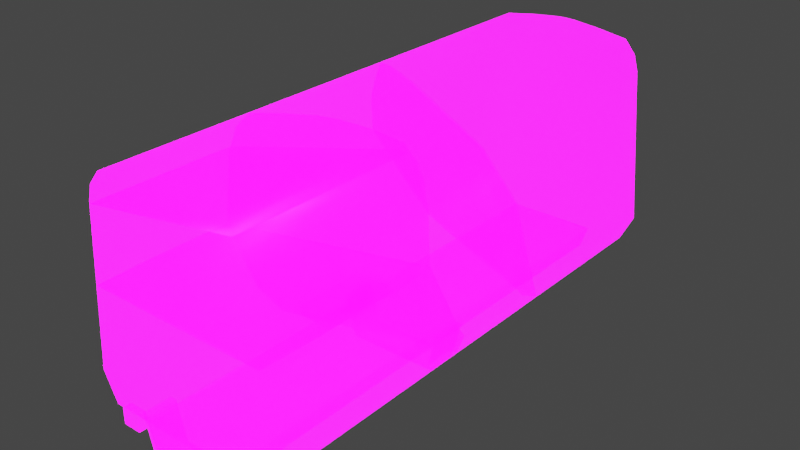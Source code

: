 # Source: GoodsEngine_Frac.blend  (saved by Blender 3.2.14; exported with 4.5.12 LTS)
import bpy
from mathutils import Matrix  # noqa: F401  (used for matrix-valued properties, if any)

bpy.ops.wm.read_factory_settings(use_empty=True)
scene = bpy.context.scene
scene.name = 'Scene'

# ---- collections
col_collection = bpy.data.collections.new('Collection'); scene.collection.children.link(col_collection)

# ---- images (referenced by path relative to the original .blend; pixels are not part of the script)
import os
ASSET_DIR = os.environ.get("B2B_ASSET_DIR", "")  # directory of the original .blend (textures are referenced by path, not embedded)
HERE = os.path.dirname(os.path.abspath(__file__))  # packed textures are extracted next to this script under _unpacked/

def load_image(name, relpath, width, height, colorspace="sRGB"):
    """Load a texture the original file referenced (path relative to the .blend, or extracted next to this script)."""
    p = next((c for c in (os.path.join(HERE, relpath), os.path.join(ASSET_DIR, relpath)) if relpath and os.path.exists(c)), "")
    if p:
        img = bpy.data.images.load(p, check_existing=True)
        img.name = name
    else:  # same state as the original file: an image datablock whose file is absent (Cycles renders it pink)
        img = bpy.data.images.new(name, width, height)
        img.source = "FILE"
        img.filepath = "//" + (relpath or name)
    img.colorspace_settings.name = colorspace
    return img
img_imphenziapalette01_256_gradientx4_png = load_image('ImphenziaPalette01-256-GradientX4.png', 'ImphenziaPalette01-256-GradientX4.png', 1024, 1024, 'sRGB')
img_imphenziapalette02_emission_png = load_image('ImphenziaPalette02-Emission.png', 'ImphenziaPalette02-Emission.png', 1024, 1024, 'sRGB')
img_imphenziapalette02_opacity_png = load_image('ImphenziaPalette02-Opacity.png', 'ImphenziaPalette02-Opacity.png', 1024, 1024, 'sRGB')

# ---- materials (node trees are filled in below, after node groups)
mat_gradient = bpy.data.materials.new('Gradient')
mat_gradient.alpha_threshold = 0.6481
mat_gradient.use_backface_culling = True
mat_gradient.use_raytrace_refraction = True
mat_gradient.use_screen_refraction = True
mat_gradient.use_sss_translucency = True
mat_gradient.thickness_mode = 'SLAB'
mat_gradient.use_thickness_from_shadow = True

# ---- node groups
ng_auto_smooth = bpy.data.node_groups.new('Auto Smooth', 'GeometryNodeTree')
_s = ng_auto_smooth.interface.new_socket(name='Geometry', in_out='OUTPUT', socket_type='NodeSocketGeometry')
_s = ng_auto_smooth.interface.new_socket(name='Geometry', in_out='INPUT', socket_type='NodeSocketGeometry')
_s = ng_auto_smooth.interface.new_socket(name='Angle', in_out='INPUT', socket_type='NodeSocketFloat')
_s.subtype = 'ANGLE'
_s.min_value = 0.0
_s.max_value = 3.142
ng_auto_smooth.is_modifier = True
_N = ng_auto_smooth.nodes; _L = ng_auto_smooth.links
n0 = _N.new('NodeGroupOutput'); n0.name = 'Group Output'; n0.location = (480, -100)
n1 = _N.new('NodeGroupInput'); n1.name = 'Group Input'; n1.location = (-420, -300)
n2 = _N.new('NodeGroupInput'); n2.name = 'Group Input.001'; n2.location = (-60, -100)
n3 = _N.new('GeometryNodeSetShadeSmooth'); n3.name = 'Set Shade Smooth'; n3.location = (120, -100)
n3.domain = 'EDGE'
n4 = _N.new('GeometryNodeSetShadeSmooth'); n4.name = 'Set Shade Smooth.001'; n4.location = (300, -100)
n5 = _N.new('GeometryNodeInputMeshEdgeAngle'); n5.name = 'Edge Angle'; n5.location = (-420, -220)
n6 = _N.new('GeometryNodeInputEdgeSmooth'); n6.name = 'Is Edge Smooth'; n6.location = (-60, -160)
n7 = _N.new('GeometryNodeInputShadeSmooth'); n7.name = 'Is Face Smooth'; n7.location = (-240, -340)
n8 = _N.new('FunctionNodeBooleanMath'); n8.name = 'Boolean Math'; n8.location = (-60, -220)
n9 = _N.new('FunctionNodeCompare'); n9.name = 'Compare'; n9.location = (-240, -180)
n9.operation = 'LESS_EQUAL'
_L.new(n5.outputs[0], n9.inputs[0])
_L.new(n4.outputs[0], n0.inputs[0])
_L.new(n1.outputs[1], n9.inputs[1])
_L.new(n9.outputs[0], n8.inputs[0])
_L.new(n7.outputs[0], n8.inputs[1])
_L.new(n2.outputs[0], n3.inputs[0])
_L.new(n6.outputs[0], n3.inputs[1])
_L.new(n3.outputs[0], n4.inputs[0])
_L.new(n8.outputs[0], n3.inputs[2])
n0.is_active_output = True

# ---- material node trees
mat_gradient.use_nodes = True; mat_gradient.node_tree.nodes.clear()
_N = mat_gradient.node_tree.nodes; _L = mat_gradient.node_tree.links
n0 = _N.new('ShaderNodeOutputMaterial'); n0.name = 'Material Output'; n0.location = (300, 300)
n1 = _N.new('ShaderNodeBsdfPrincipled'); n1.name = 'Principled BSDF'; n1.location = (10, 300)
n1.distribution = 'GGX'
n1.subsurface_method = 'BURLEY'
n1.inputs[3].default_value = 1.45
n1.inputs[28].default_value = 10.0
n2 = _N.new('ShaderNodeTexImage'); n2.name = 'Image Texture'; n2.location = (-460, 320)
n2.image = img_imphenziapalette01_256_gradientx4_png
n3 = _N.new('ShaderNodeTexImage'); n3.name = 'Image Texture.001'; n3.location = (-500, 0)
n3.image = img_imphenziapalette02_emission_png
n4 = _N.new('ShaderNodeTexImage'); n4.name = 'Image Texture.002'; n4.location = (-480, -300)
n4.image = img_imphenziapalette02_opacity_png
n5 = _N.new('ShaderNodeValue'); n5.name = 'Value'; n5.location = (300, 140)
n5.outputs[0].default_value = 0.0
_L.new(n1.outputs[0], n0.inputs[0])
_L.new(n2.outputs[0], n1.inputs[0])
_L.new(n3.outputs[0], n1.inputs[27])
_L.new(n4.outputs[0], n1.inputs[4])
_L.new(n5.outputs[0], n0.inputs[3])
n0.is_active_output = True

# ---- world
world_world = bpy.data.worlds.new('World'); scene.world = world_world
world_world.use_nodes = True; world_world.node_tree.nodes.clear()
_N = world_world.node_tree.nodes; _L = world_world.node_tree.links
n0 = _N.new('ShaderNodeOutputWorld'); n0.name = 'World Output'; n0.location = (300, 300)
n1 = _N.new('ShaderNodeBackground'); n1.name = 'Background'; n1.location = (10, 300)
n1.inputs[0].default_value = (0.05088, 0.05088, 0.05088, 1.0)
_L.new(n1.outputs[0], n0.inputs[0])
n0.is_active_output = True
world_world.color = (0.05088, 0.05088, 0.05088)
world_world.use_sun_shadow = False
world_world.sun_shadow_jitter_overblur = 0.0

# ---- meshes
me_cube_003 = bpy.data.meshes.new('Cube.003')
me_cube_003.from_pydata([(1.735, -9.621, -3.287), (0.0, -9.621, -3.287), (1.735, 9.546, -3.287), (1.651, -9.621, -3.545), (1.565, -9.621, -3.801), (1.095, -9.621, -3.547), (1.033, -9.621, -3.477), (1.033, -9.621, -3.617), (0.0, -9.621, -3.613), (0.0, -9.621, -3.474), (0.0, -9.621, -3.731), (-1.033, -9.621, -3.617), (-1.033, -9.621, -3.477), (-1.095, -9.621, -3.547), (-1.651, -9.621, -3.545), (-1.735, -9.621, -3.287), (-1.565, -9.621, -3.801), (-1.455, -9.621, -4.142), (-1.095, -9.621, -3.801), (-1.033, -9.621, -3.731), (-1.033, -9.621, -3.871), (0.0, -9.621, -3.871), (1.033, -9.621, -3.871), (0.0, -9.621, -4.142), (0.0, 9.546, -4.142), (1.455, -9.621, -4.142), (1.455, 9.546, -4.142), (0.0, 9.546, -3.287), (-1.455, 9.546, -4.142), (-1.735, 9.546, -3.287), (1.033, -9.621, -3.731), (1.095, -9.621, -3.801)], [], [(0, 1, 9, 6, 5, 3), (27, 1, 0, 2), (2, 0, 3, 4, 25, 26), (3, 5, 7, 8, 10, 30, 31, 4), (6, 7, 5), (8, 7, 6, 9), (8, 9, 12, 11), (14, 16, 18, 19, 10, 8, 11, 13), (12, 13, 11), (15, 14, 13, 12, 9, 1), (29, 28, 17, 16, 14, 15), (16, 17, 23, 21, 20, 18), (19, 18, 20), (21, 10, 19, 20), (21, 22, 30, 10), (4, 31, 22, 21, 23, 25), (24, 23, 17, 28), (24, 26, 25, 23), (27, 2, 26, 24), (27, 24, 28, 29), (27, 29, 15, 1), (30, 22, 31)])
me_cube_003.polygons.foreach_set('use_smooth', [True] * 22)
_uv = me_cube_003.uv_layers.new(name='UVMap')
_uv.uv.foreach_set('vector', [0.2186, 0.5736, 0.2186, 0.5736, 0.2186, 0.5736, 0.2186, 0.5736, 0.2186, 0.5736, 0.2186, 0.5736, 0.2186, 0.5736, 0.2186, 0.5736, 0.2186, 0.5736, 0.2186, 0.5736, 0.2186, 0.5736, 0.2186, 0.5736, 0.2186, 0.5736, 0.2186, 0.5736, 0.2186, 0.5736, 0.2186, 0.5736, 0.2186, 0.5736, 0.2186, 0.5736, 0.2186, 0.5736, 0.2186, 0.5736, 0.2186, 0.5736, 0.2186, 0.5736, 0.2186, 0.5736, 0.2186, 0.5736, 0.2178, 0.5943, 0.2178, 0.5943, 0.2178, 0.5943, 0.2178, 0.5943, 0.2178, 0.5943, 0.2178, 0.5943, 0.2178, 0.5943, 0.2178, 0.5943, 0.2178, 0.5943, 0.2178, 0.5943, 0.2178, 0.5943, 0.2186, 0.5736, 0.2186, 0.5736, 0.2186, 0.5736, 0.2186, 0.5736, 0.2186, 0.5736, 0.2186, 0.5736, 0.2186, 0.5736, 0.2186, 0.5736, 0.2178, 0.5943, 0.2178, 0.5943, 0.2178, 0.5943, 0.2186, 0.5736, 0.2186, 0.5736, 0.2186, 0.5736, 0.2186, 0.5736, 0.2186, 0.5736, 0.2186, 0.5736, 0.2186, 0.5736, 0.2186, 0.5736, 0.2186, 0.5736, 0.2186, 0.5736, 0.2186, 0.5736, 0.2186, 0.5736, 0.2186, 0.5736, 0.2186, 0.5736, 0.2186, 0.5736, 0.2186, 0.5736, 0.2186, 0.5736, 0.2186, 0.5736, 0.2178, 0.5943, 0.2178, 0.5943, 0.2178, 0.5943, 0.2178, 0.5943, 0.2178, 0.5943, 0.2178, 0.5943, 0.2178, 0.5943, 0.2178, 0.5943, 0.2178, 0.5943, 0.2178, 0.5943, 0.2178, 0.5943, 0.2186, 0.5736, 0.2186, 0.5736, 0.2186, 0.5736, 0.2186, 0.5736, 0.2186, 0.5736, 0.2186, 0.5736, 0.2186, 0.5736, 0.2186, 0.5736, 0.2186, 0.5736, 0.2186, 0.5736, 0.2186, 0.5736, 0.2186, 0.5736, 0.2186, 0.5736, 0.2186, 0.5736, 0.2186, 0.5736, 0.2186, 0.5736, 0.2186, 0.5736, 0.2186, 0.5736, 0.2186, 0.5736, 0.2186, 0.5736, 0.2186, 0.5736, 0.2186, 0.5736, 0.2186, 0.5736, 0.2186, 0.5736, 0.2186, 0.5736, 0.2186, 0.5736, 0.2178, 0.5943, 0.2178, 0.5943, 0.2178, 0.5943])
me_cube_003.materials.append(mat_gradient)
me_cube_003.use_remesh_fix_poles = True
me_cube_003.use_remesh_preserve_attributes = False
me_cube_003.use_mirror_vertex_groups = False
me_cube_003.update()
me_cube_004 = bpy.data.meshes.new('Cube.004')
me_cube_004.from_pydata([(2.157, -9.435, -3.287), (1.918, -9.435, -3.287), (2.157, -8.365, -3.287), (1.799, -9.435, -4.674), (1.559, -9.435, -4.674), (1.799, -8.365, -4.674), (1.723, -9.435, -4.808), (1.559, -9.435, -4.834), (1.723, -8.365, -4.808), (1.559, -8.365, -4.834), (1.559, -8.365, -4.674), (0.0, -8.365, -4.834), (0.0, -9.435, -4.834), (0.0, -8.365, -4.674), (-1.559, -8.365, -4.834), (-1.559, -9.435, -4.834), (-1.723, -8.365, -4.808), (-1.559, -8.365, -4.674), (-1.559, -9.435, -4.674), (-1.799, -8.365, -4.674), (-1.918, -8.365, -3.287), (-1.918, -9.435, -3.287), (-2.157, -8.365, -3.287), (-2.157, -9.435, -3.287), (-1.799, -9.435, -4.674), (-1.723, -9.435, -4.808), (0.0, -9.435, -4.674), (1.918, -8.365, -3.287)], [], [(0, 1, 4, 3), (27, 1, 0, 2), (2, 0, 3, 5), (3, 4, 7, 6), (5, 3, 6, 8), (9, 8, 6, 7), (10, 5, 8, 9), (9, 7, 12, 11), (10, 9, 11, 13), (14, 11, 12, 15), (26, 12, 11, 13), (17, 13, 11, 14), (14, 15, 25, 16), (17, 14, 16, 19), (18, 26, 13, 17), (21, 18, 17, 20), (20, 17, 19, 22), (20, 22, 23, 21), (22, 19, 24, 23), (23, 24, 18, 21), (24, 25, 15, 18), (19, 16, 25, 24), (15, 12, 26, 18), (4, 10, 13, 26), (7, 4, 26, 12), (1, 27, 10, 4), (27, 2, 5, 10)])
me_cube_004.polygons.foreach_set('use_smooth', [True] * 27)
_uv = me_cube_004.uv_layers.new(name='UVMap')
_uv.uv.foreach_set('vector', [0.2186, 0.5736, 0.2186, 0.5736, 0.2186, 0.5736, 0.2186, 0.5736, 0.2186, 0.5736, 0.2186, 0.5736, 0.2186, 0.5736, 0.2186, 0.5736, 0.2186, 0.5736, 0.2186, 0.5736, 0.2186, 0.5736, 0.2186, 0.5736, 0.2186, 0.5736, 0.2186, 0.5736, 0.2186, 0.5736, 0.2186, 0.5736, 0.2186, 0.5736, 0.2186, 0.5736, 0.2186, 0.5736, 0.2186, 0.5736, 0.2186, 0.5736, 0.2186, 0.5736, 0.2186, 0.5736, 0.2186, 0.5736, 0.2186, 0.5736, 0.2186, 0.5736, 0.2186, 0.5736, 0.2186, 0.5736, 0.2186, 0.5736, 0.2186, 0.5736, 0.2186, 0.5736, 0.2186, 0.5736, 0.2186, 0.5736, 0.2186, 0.5736, 0.2186, 0.5736, 0.2186, 0.5736, 0.2186, 0.5736, 0.2186, 0.5736, 0.2186, 0.5736, 0.2186, 0.5736, 0.2186, 0.5736, 0.2186, 0.5736, 0.2186, 0.5736, 0.2186, 0.5736, 0.2186, 0.5736, 0.2186, 0.5736, 0.2186, 0.5736, 0.2186, 0.5736, 0.2186, 0.5736, 0.2186, 0.5736, 0.2186, 0.5736, 0.2186, 0.5736, 0.2186, 0.5736, 0.2186, 0.5736, 0.2186, 0.5736, 0.2186, 0.5736, 0.2186, 0.5736, 0.2186, 0.5736, 0.2186, 0.5736, 0.2186, 0.5736, 0.2186, 0.5736, 0.2186, 0.5736, 0.2186, 0.5736, 0.2186, 0.5736, 0.2186, 0.5736, 0.2186, 0.5736, 0.2186, 0.5736, 0.2186, 0.5736, 0.2186, 0.5736, 0.2186, 0.5736, 0.2186, 0.5736, 0.2186, 0.5736, 0.2186, 0.5736, 0.2186, 0.5736, 0.2186, 0.5736, 0.2186, 0.5736, 0.2186, 0.5736, 0.2186, 0.5736, 0.2186, 0.5736, 0.2186, 0.5736, 0.2186, 0.5736, 0.2186, 0.5736, 0.2186, 0.5736, 0.2186, 0.5736, 0.2186, 0.5736, 0.2186, 0.5736, 0.2186, 0.5736, 0.2186, 0.5736, 0.2186, 0.5736, 0.2186, 0.5736, 0.2186, 0.5736, 0.2186, 0.5736, 0.2186, 0.5736, 0.2186, 0.5736, 0.2186, 0.5736, 0.2186, 0.5736, 0.2186, 0.5736, 0.2186, 0.5736, 0.2186, 0.5736, 0.2186, 0.5736, 0.2186, 0.5736, 0.2186, 0.5736, 0.2186, 0.5736, 0.2186, 0.5736, 0.2186, 0.5736, 0.2186, 0.5736, 0.2186, 0.5736, 0.2186, 0.5736])
me_cube_004.materials.append(mat_gradient)
me_cube_004.use_remesh_fix_poles = True
me_cube_004.use_remesh_preserve_attributes = False
me_cube_004.use_mirror_vertex_groups = False
me_cube_004.update()
me_cube_005 = bpy.data.meshes.new('Cube.005')
me_cube_005.from_pydata([(2.157, -0.4106, -3.287), (1.918, -0.4106, -3.287), (2.157, 0.6587, -3.287), (1.799, -0.4106, -4.674), (1.559, -0.4106, -4.674), (1.799, 0.6587, -4.674), (1.723, -0.4106, -4.808), (1.559, -0.4106, -4.834), (1.723, 0.6587, -4.808), (1.559, 0.6587, -4.834), (1.559, 0.6587, -4.674), (0.0, 0.6587, -4.834), (0.0, -0.4106, -4.834), (0.0, 0.6587, -4.674), (-1.559, 0.6587, -4.834), (-1.559, -0.4106, -4.834), (-1.723, 0.6587, -4.808), (-1.559, 0.6587, -4.674), (-1.559, -0.4106, -4.674), (-1.799, 0.6587, -4.674), (-1.918, 0.6587, -3.287), (-1.918, -0.4106, -3.287), (-2.157, 0.6587, -3.287), (-2.157, -0.4106, -3.287), (-1.799, -0.4106, -4.674), (-1.723, -0.4106, -4.808), (0.0, -0.4106, -4.674), (1.918, 0.6587, -3.287)], [], [(0, 1, 4, 3), (27, 1, 0, 2), (2, 0, 3, 5), (3, 4, 7, 6), (5, 3, 6, 8), (9, 8, 6, 7), (10, 5, 8, 9), (9, 7, 12, 11), (10, 9, 11, 13), (14, 11, 12, 15), (26, 12, 11, 13), (17, 13, 11, 14), (14, 15, 25, 16), (17, 14, 16, 19), (18, 26, 13, 17), (21, 18, 17, 20), (20, 17, 19, 22), (20, 22, 23, 21), (22, 19, 24, 23), (23, 24, 18, 21), (24, 25, 15, 18), (19, 16, 25, 24), (15, 12, 26, 18), (4, 10, 13, 26), (7, 4, 26, 12), (1, 27, 10, 4), (27, 2, 5, 10)])
me_cube_005.polygons.foreach_set('use_smooth', [True] * 27)
_uv = me_cube_005.uv_layers.new(name='UVMap')
_uv.uv.foreach_set('vector', [0.2186, 0.5736, 0.2186, 0.5736, 0.2186, 0.5736, 0.2186, 0.5736, 0.2186, 0.5736, 0.2186, 0.5736, 0.2186, 0.5736, 0.2186, 0.5736, 0.2186, 0.5736, 0.2186, 0.5736, 0.2186, 0.5736, 0.2186, 0.5736, 0.2186, 0.5736, 0.2186, 0.5736, 0.2186, 0.5736, 0.2186, 0.5736, 0.2186, 0.5736, 0.2186, 0.5736, 0.2186, 0.5736, 0.2186, 0.5736, 0.2186, 0.5736, 0.2186, 0.5736, 0.2186, 0.5736, 0.2186, 0.5736, 0.2186, 0.5736, 0.2186, 0.5736, 0.2186, 0.5736, 0.2186, 0.5736, 0.2186, 0.5736, 0.2186, 0.5736, 0.2186, 0.5736, 0.2186, 0.5736, 0.2186, 0.5736, 0.2186, 0.5736, 0.2186, 0.5736, 0.2186, 0.5736, 0.2186, 0.5736, 0.2186, 0.5736, 0.2186, 0.5736, 0.2186, 0.5736, 0.2186, 0.5736, 0.2186, 0.5736, 0.2186, 0.5736, 0.2186, 0.5736, 0.2186, 0.5736, 0.2186, 0.5736, 0.2186, 0.5736, 0.2186, 0.5736, 0.2186, 0.5736, 0.2186, 0.5736, 0.2186, 0.5736, 0.2186, 0.5736, 0.2186, 0.5736, 0.2186, 0.5736, 0.2186, 0.5736, 0.2186, 0.5736, 0.2186, 0.5736, 0.2186, 0.5736, 0.2186, 0.5736, 0.2186, 0.5736, 0.2186, 0.5736, 0.2186, 0.5736, 0.2186, 0.5736, 0.2186, 0.5736, 0.2186, 0.5736, 0.2186, 0.5736, 0.2186, 0.5736, 0.2186, 0.5736, 0.2186, 0.5736, 0.2186, 0.5736, 0.2186, 0.5736, 0.2186, 0.5736, 0.2186, 0.5736, 0.2186, 0.5736, 0.2186, 0.5736, 0.2186, 0.5736, 0.2186, 0.5736, 0.2186, 0.5736, 0.2186, 0.5736, 0.2186, 0.5736, 0.2186, 0.5736, 0.2186, 0.5736, 0.2186, 0.5736, 0.2186, 0.5736, 0.2186, 0.5736, 0.2186, 0.5736, 0.2186, 0.5736, 0.2186, 0.5736, 0.2186, 0.5736, 0.2186, 0.5736, 0.2186, 0.5736, 0.2186, 0.5736, 0.2186, 0.5736, 0.2186, 0.5736, 0.2186, 0.5736, 0.2186, 0.5736, 0.2186, 0.5736, 0.2186, 0.5736, 0.2186, 0.5736, 0.2186, 0.5736, 0.2186, 0.5736, 0.2186, 0.5736, 0.2186, 0.5736, 0.2186, 0.5736, 0.2186, 0.5736, 0.2186, 0.5736, 0.2186, 0.5736, 0.2186, 0.5736])
me_cube_005.materials.append(mat_gradient)
me_cube_005.use_remesh_fix_poles = True
me_cube_005.use_remesh_preserve_attributes = False
me_cube_005.use_mirror_vertex_groups = False
me_cube_005.update()
me_cube_007 = bpy.data.meshes.new('Cube.007')
me_cube_007.from_pydata([(2.703, -9.647, -3.395), (2.506, -9.647, -3.315), (2.844, -9.647, -3.287), (2.784, -9.647, -3.589), (2.703, -9.647, -3.782), (2.506, -9.647, -3.589), (2.506, -9.647, -3.862), (2.228, -9.647, -3.589), (2.309, -9.647, -3.395), (2.309, -9.647, -3.782), (2.167, -9.647, -3.891), (2.167, -9.335, -3.891), (2.844, -9.647, -3.891), (2.167, -9.647, -3.287), (2.167, -9.335, -3.287), (2.844, -9.335, -3.287), (2.844, -9.335, -3.891)], [], [(0, 1, 5, 3), (8, 1, 0, 2, 13), (0, 3, 4, 12, 2), (3, 5, 6, 4), (5, 7, 9, 6), (1, 8, 7, 5), (9, 7, 8, 13, 10), (4, 6, 9, 10, 12), (13, 14, 11, 10), (11, 16, 12, 10), (14, 13, 2, 15), (14, 15, 16, 11), (15, 2, 12, 16)])
me_cube_007.polygons.foreach_set('use_smooth', [True] * 13)
_uv = me_cube_007.uv_layers.new(name='UVMap')
_uv.uv.foreach_set('vector', [0.64, 0.4156, 0.6396, 0.4156, 0.6396, 0.4156, 0.64, 0.4156, 0.2269, 0.5096, 0.2289, 0.5096, 0.2309, 0.5096, 0.2313, 0.5096, 0.2265, 0.5096, 0.2309, 0.5096, 0.2309, 0.5096, 0.2309, 0.5096, 0.2313, 0.5096, 0.2313, 0.5096, 0.64, 0.4156, 0.6396, 0.4156, 0.6396, 0.4156, 0.64, 0.4156, 0.6396, 0.4156, 0.6393, 0.4156, 0.6393, 0.4156, 0.6396, 0.4156, 0.6396, 0.4156, 0.6393, 0.4156, 0.6393, 0.4156, 0.6396, 0.4156, 0.2269, 0.5096, 0.2269, 0.5096, 0.2269, 0.5096, 0.2265, 0.5096, 0.2265, 0.5096, 0.2309, 0.5096, 0.2289, 0.5096, 0.2269, 0.5096, 0.2265, 0.5096, 0.2313, 0.5096, 0.2265, 0.5096, 0.2265, 0.5096, 0.2265, 0.5096, 0.2265, 0.5096, 0.2265, 0.5096, 0.2313, 0.5096, 0.2313, 0.5096, 0.2265, 0.5096, 0.2265, 0.5096, 0.2265, 0.5096, 0.2313, 0.5096, 0.2313, 0.5096, 0.2265, 0.5096, 0.2313, 0.5096, 0.2313, 0.5096, 0.2265, 0.5096, 0.2313, 0.5096, 0.2313, 0.5096, 0.2313, 0.5096, 0.2313, 0.5096])
me_cube_007.materials.append(mat_gradient)
me_cube_007.use_remesh_fix_poles = True
me_cube_007.use_remesh_preserve_attributes = False
me_cube_007.use_mirror_vertex_groups = False
me_cube_007.update()
me_cube_008 = bpy.data.meshes.new('Cube.008')
me_cube_008.from_pydata([(-2.011, -1.474, -3.841), (-2.011, 1.768, -3.841), (-1.995, -1.474, -4.172), (-3.477, -1.377, -3.871), (-3.477, 1.671, -3.871), (-3.463, -1.377, -4.182), (-3.615, -1.138, -3.902), (-3.615, 1.432, -3.902), (-3.602, -1.138, -4.164), (-3.602, 1.432, -4.164), (-3.463, 1.671, -4.182), (-1.995, 1.768, -4.172)], [], [(1, 4, 3, 0), (1, 0, 2, 11), (0, 3, 5, 2), (4, 7, 6, 3), (3, 6, 8, 5), (7, 9, 8, 6), (5, 8, 9, 10), (10, 9, 7, 4), (2, 5, 10, 11), (11, 10, 4, 1)])
me_cube_008.polygons.foreach_set('use_smooth', [True] * 10)
_uv = me_cube_008.uv_layers.new(name='UVMap')
_uv.uv.foreach_set('vector', [0.2162, 0.5149, 0.2162, 0.5149, 0.2162, 0.5149, 0.2162, 0.5149, 0.2162, 0.5149, 0.2162, 0.5149, 0.2162, 0.5149, 0.2162, 0.5149, 0.2162, 0.5149, 0.2162, 0.5149, 0.2162, 0.5149, 0.2162, 0.5149, 0.2162, 0.5149, 0.2162, 0.5149, 0.2162, 0.5149, 0.2162, 0.5149, 0.2162, 0.5149, 0.2162, 0.5149, 0.2162, 0.5149, 0.2162, 0.5149, 0.2162, 0.5149, 0.2162, 0.5149, 0.2162, 0.5149, 0.2162, 0.5149, 0.2162, 0.5149, 0.2162, 0.5149, 0.2162, 0.5149, 0.2162, 0.5149, 0.2162, 0.5149, 0.2162, 0.5149, 0.2162, 0.5149, 0.2162, 0.5149, 0.2162, 0.5149, 0.2162, 0.5149, 0.2162, 0.5149, 0.2162, 0.5149, 0.2162, 0.5149, 0.2162, 0.5149, 0.2162, 0.5149, 0.2162, 0.5149])
me_cube_008.materials.append(mat_gradient)
me_cube_008.use_remesh_fix_poles = True
me_cube_008.use_remesh_preserve_attributes = False
me_cube_008.use_mirror_vertex_groups = False
me_cube_008.update()
me_cube_009 = bpy.data.meshes.new('Cube.009')
me_cube_009.from_pydata([(-2.703, -9.647, -3.395), (-2.506, -9.647, -3.315), (-2.844, -9.647, -3.287), (-2.784, -9.647, -3.589), (-2.703, -9.647, -3.782), (-2.506, -9.647, -3.589), (-2.506, -9.647, -3.862), (-2.228, -9.647, -3.589), (-2.309, -9.647, -3.395), (-2.309, -9.647, -3.782), (-2.167, -9.647, -3.891), (-2.167, -9.335, -3.891), (-2.844, -9.647, -3.891), (-2.167, -9.647, -3.287), (-2.167, -9.335, -3.287), (-2.844, -9.335, -3.287), (-2.844, -9.335, -3.891)], [], [(0, 3, 5, 1), (8, 13, 2, 0, 1), (0, 2, 12, 4, 3), (3, 4, 6, 5), (5, 6, 9, 7), (1, 5, 7, 8), (9, 10, 13, 8, 7), (4, 12, 10, 9, 6), (13, 10, 11, 14), (11, 10, 12, 16), (14, 15, 2, 13), (14, 11, 16, 15), (15, 16, 12, 2)])
me_cube_009.polygons.foreach_set('use_smooth', [True] * 13)
_uv = me_cube_009.uv_layers.new(name='UVMap')
_uv.uv.foreach_set('vector', [0.64, 0.4156, 0.64, 0.4156, 0.6396, 0.4156, 0.6396, 0.4156, 0.2269, 0.5096, 0.2265, 0.5096, 0.2313, 0.5096, 0.2309, 0.5096, 0.2289, 0.5096, 0.2309, 0.5096, 0.2313, 0.5096, 0.2313, 0.5096, 0.2309, 0.5096, 0.2309, 0.5096, 0.64, 0.4156, 0.64, 0.4156, 0.6396, 0.4156, 0.6396, 0.4156, 0.6396, 0.4156, 0.6396, 0.4156, 0.6393, 0.4156, 0.6393, 0.4156, 0.6396, 0.4156, 0.6396, 0.4156, 0.6393, 0.4156, 0.6393, 0.4156, 0.2269, 0.5096, 0.2265, 0.5096, 0.2265, 0.5096, 0.2269, 0.5096, 0.2269, 0.5096, 0.2309, 0.5096, 0.2313, 0.5096, 0.2265, 0.5096, 0.2269, 0.5096, 0.2289, 0.5096, 0.2265, 0.5096, 0.2265, 0.5096, 0.2265, 0.5096, 0.2265, 0.5096, 0.2265, 0.5096, 0.2265, 0.5096, 0.2313, 0.5096, 0.2313, 0.5096, 0.2265, 0.5096, 0.2313, 0.5096, 0.2313, 0.5096, 0.2265, 0.5096, 0.2265, 0.5096, 0.2265, 0.5096, 0.2313, 0.5096, 0.2313, 0.5096, 0.2313, 0.5096, 0.2313, 0.5096, 0.2313, 0.5096, 0.2313, 0.5096])
me_cube_009.materials.append(mat_gradient)
me_cube_009.use_remesh_fix_poles = True
me_cube_009.use_remesh_preserve_attributes = False
me_cube_009.use_mirror_vertex_groups = False
me_cube_009.update()
me_trains_cell_005 = bpy.data.meshes.new('Trains_cell.005')
me_trains_cell_005.from_pydata([(2.814, -3.176, 3.118), (4.435, 1.464, -3.081), (4.419, 1.222, -2.832), (-2.685, 9.37, -3.393), (-2.172, 9.37, -4.422), (-2.685, -3.457, -3.393), (-2.685, 2.957, -3.393), (-2.203, 2.957, 2.383), (-2.203, -3.457, 2.383), (-2.312, -4.482, 2.025), (-2.577, 7.878, -1.336), (-2.577, 4.449, -1.336), (-2.577, 1.464, -3.081), (-2.312, 1.464, 2.025), (-2.312, -1.964, 2.025), (-2.577, -1.964, -3.081), (-2.561, 7.635, -1.087), (-2.561, 4.692, -1.087), (-2.561, 1.222, -2.832), (-2.328, 1.222, 1.776), (-2.328, -1.722, 1.776), (-2.561, -1.722, -2.832), (-2.225, -4.637, 2.313), (-2.203, -4.623, 2.383), (-2.041, -4.512, 2.972), (-1.619, -4.34, 3.479), (-1.163, -4.209, 3.547), (-0.5201, -4.023, 3.646), (0.6124, -3.701, 3.768), (0.929, -3.614, 3.776), (1.246, -3.529, 3.768), (2.384, -3.233, 3.646), (2.378, -3.235, 3.646), (-2.685, -3.482, -3.393), (-2.665, -3.649, -3.007), (-2.556, -4.482, -1.077), (4.258, -2.848, -0.3746), (-2.514, -4.725, -0.5084), (-2.503, -4.782, -0.3739), (4.214, -2.848, 0.1544), (-2.405, -4.725, 0.8219), (-2.325, -4.677, 1.825), (-2.312, -4.669, 2.025), (4.154, -2.837, 1.324), (4.267, -1.722, 0.1715), (4.257, -1.88, 0.3274), (4.254, -1.964, 0.4092), (4.543, 1.818, -3.393), (4.427, 1.457, -2.932), (4.412, 1.222, -2.699), (4.427, 1.464, -2.939), (4.447, 1.634, -3.117), (4.03, 3.552, -4.422), (-1.619, 1.753, 3.479), (-1.163, 1.133, 3.547), (-0.8155, 9.37, -4.422), (-2.28, 4.013, 2.13), (-2.203, 3.646, 2.383), (-2.041, 2.812, 2.972), (2.378, -3.227, 3.646), (1.246, -2.0, 3.768), (-0.5201, 0.2525, 3.646), (0.6124, -1.239, 3.768), (0.929, -1.628, 3.776), (-2.333, 4.469, 1.768), (-2.331, 4.449, 1.784), (-2.344, 4.692, 1.575), (-2.547, 7.635, -0.911), (-2.56, 7.878, -1.12), (-2.606, 9.37, -2.443), (-2.558, 7.86, -1.105), (-2.172, -2.875, -4.422), (4.03, -1.101, -4.422), (4.435, -1.586, -3.081), (4.543, -1.415, -3.393), (4.419, -1.702, -2.832), (4.417, -1.722, -2.789), (4.392, -1.964, -2.263), (4.301, -2.497, -1.13), (-1.619, 1.753, 3.479), (-2.041, 2.812, 2.972), (-2.225, -4.637, 2.313), (-2.203, -4.623, 2.383), (-2.041, -4.512, 2.972), (-1.619, -4.34, 3.479), (-0.5201, -4.023, 3.646), (0.6124, -3.701, 3.768), (0.929, -3.614, 3.776), (1.246, -3.529, 3.768), (-2.665, -3.649, -3.007), (-2.556, -4.482, -1.077), (-2.514, -4.725, -0.5084), (4.258, -2.848, -0.3746), (4.214, -2.848, 0.1544), (-2.503, -4.782, -0.3739), (-2.405, -4.725, 0.8219), (-2.325, -4.677, 1.825), (-2.312, -4.669, 2.025), (4.154, -2.837, 1.324), (4.254, -1.964, 0.4092), (4.427, 1.457, -2.932), (4.412, 1.222, -2.699), (4.427, 1.464, -2.939), (4.543, 1.818, -3.393), (4.447, 1.634, -3.117), (-1.163, 1.133, 3.547), (-2.28, 4.013, 2.13), (-2.203, 3.646, 2.383), (2.378, -3.227, 3.646), (1.246, -2.0, 3.768), (-0.5201, 0.2525, 3.646), (0.6124, -1.239, 3.768), (-2.547, 7.635, -0.911), (-2.558, 7.86, -1.105), (4.03, -1.101, -4.422), (4.543, -1.415, -3.393), (4.435, -1.586, -3.081), (4.419, -1.702, -2.832), (4.417, -1.722, -2.789), (4.392, -1.964, -2.263), (4.301, -2.497, -1.13), (4.03, 3.552, -4.422), (-1.163, -4.209, 3.547), (2.378, -3.235, 3.646), (2.384, -3.233, 3.646), (-2.685, -3.482, -3.393), (4.267, -1.722, 0.1715), (4.257, -1.88, 0.3274), (-2.331, 4.449, 1.784), (0.929, -1.628, 3.776), (-2.333, 4.469, 1.768), (-2.344, 4.692, 1.575), (-0.8155, 9.37, -4.422), (-2.606, 9.37, -2.443), (-2.56, 7.878, -1.12), (-2.172, -2.875, -4.422)], [], [(12, 18, 21, 15, 14, 20, 19, 13), (85, 61, 54, 122), (130, 65, 106, 107, 80, 79, 105, 110, 111, 63, 109, 59, 124, 0, 98, 99, 127, 126, 101, 100, 102, 104, 47, 121, 55, 69, 68, 113, 112, 66), (58, 83, 84, 53), (2, 49, 44, 118, 75), (7, 8, 23, 83, 58, 57), (114, 74, 73, 117, 76, 119, 120, 92, 94, 91, 90, 89, 33, 71), (50, 1, 51), (36, 78, 77, 46, 43, 93), (51, 1, 116, 115, 103), (49, 2, 1, 50, 48), (118, 44, 45, 46, 77), (2, 75, 116, 1), (108, 123, 31), (122, 54, 53, 84), (135, 4, 132, 52, 72), (37, 38, 95), (86, 62, 61, 85), (5, 6, 3, 4, 135, 125), (30, 123, 108, 60), (16, 17, 131, 67), (88, 87, 28, 27, 26, 25, 24, 82, 81, 0, 124, 32), (129, 29, 30, 60), (133, 132, 4, 3), (9, 8, 5, 34, 35), (23, 8, 9, 97, 22), (34, 5, 125), (3, 10, 134, 133), (57, 56, 7), (11, 6, 7, 56, 128), (6, 11, 10, 3), (6, 12, 13, 7), (7, 13, 14, 8), (8, 14, 15, 5), (5, 15, 12, 6), (96, 9, 35, 37, 95), (97, 9, 96), (10, 16, 67, 70, 134), (17, 11, 128, 64, 131), (11, 17, 16, 10), (13, 19, 20, 14), (98, 0, 81, 42, 41, 40, 94, 92, 39), (15, 21, 18, 12), (103, 115, 72, 52), (62, 86, 29, 129)])
me_trains_cell_005.polygons.foreach_set('use_smooth', [1, 1, 0, 1, 1, 1, 0, 1, 1, 1, 1, 1, 1, 1, 1, 1, 1, 1, 1, 1, 1, 0, 1, 1, 1, 1, 1, 1, 1, 1, 1, 1, 1, 1, 1, 1, 1, 1, 1, 1, 1, 0, 1, 1, 1])
_k = set([(22, 23), (22, 97), (23, 83), (24, 25), (24, 82), (25, 26), (26, 27), (27, 28), (28, 87), (29, 30), (29, 86), (30, 123), (31, 108), (31, 123), (32, 88), (32, 124), (33, 71), (33, 89), (34, 35), (34, 125), (35, 37), (36, 78), (36, 93), (37, 38), (38, 95), (39, 92), (39, 98), (40, 41), (40, 94), (41, 42), (42, 81), (43, 46), (43, 93), (44, 45), (44, 49), (45, 46), (47, 104), (47, 121), (48, 49), (48, 50), (50, 51), (51, 103), (52, 103), (52, 132), (53, 54), (53, 58), (54, 61), (55, 69), (55, 121), (56, 57), (56, 128), (57, 58), (59, 109), (59, 124), (60, 108), (60, 129), (61, 62), (62, 129), (63, 109), (63, 111), (64, 128), (64, 131), (65, 106), (65, 130), (66, 112), (66, 130), (67, 70), (67, 131), (68, 69), (68, 113), (70, 134), (71, 114), (72, 115), (72, 135), (73, 74), (73, 117), (74, 114), (75, 116), (75, 118), (76, 117), (76, 119), (77, 78), (77, 118), (79, 80), (79, 105), (80, 107), (81, 82), (83, 84), (84, 122), (85, 86), (85, 122), (87, 88), (89, 90), (90, 91), (91, 94), (92, 120), (95, 96), (96, 97), (98, 99), (99, 127), (100, 101), (100, 102), (101, 126), (102, 104), (105, 110), (106, 107), (110, 111), (112, 113), (115, 116), (119, 120), (125, 135), (126, 127), (132, 133), (133, 134)])
me_trains_cell_005.attributes.new('sharp_edge', 'BOOLEAN', 'EDGE').data.foreach_set('value', [ (min(e.vertices), max(e.vertices)) in _k for e in me_trains_cell_005.edges])
_uv = me_trains_cell_005.uv_layers.new(name='UVMap')
_uv.uv.foreach_set('vector', [0.2303, 0.8503, 0.2303, 0.8503, 0.2303, 0.8503, 0.2303, 0.8503, 0.2303, 0.8503, 0.2303, 0.8503, 0.2303, 0.8503, 0.2303, 0.8503, 0.2192, 0.5841, 0.2192, 0.5841, 0.2205, 0.5841, 0.2205, 0.5841, 0.2303, 0.8503, 0.2303, 0.8503, 0.2303, 0.8503, 0.2303, 0.8503, 0.2303, 0.8503, 0.2303, 0.8503, 0.2303, 0.8503, 0.2303, 0.8503, 0.2303, 0.8503, 0.2303, 0.8503, 0.2303, 0.8503, 0.2303, 0.8503, 0.2303, 0.8503, 0.2303, 0.8503, 0.2303, 0.8503, 0.2303, 0.8503, 0.2303, 0.8503, 0.2303, 0.8503, 0.2303, 0.8503, 0.2303, 0.8503, 0.2303, 0.8503, 0.2303, 0.8503, 0.2303, 0.8503, 0.2303, 0.8503, 0.2303, 0.8503, 0.2303, 0.8503, 0.2303, 0.8503, 0.2303, 0.8503, 0.2303, 0.8503, 0.2303, 0.8503, 0.2367, 0.8494, 0.2367, 0.8494, 0.2367, 0.8502, 0.2367, 0.8502, 0.6461, 0.4076, 0.6461, 0.4077, 0.6461, 0.4102, 0.6461, 0.4076, 0.6461, 0.4076, 0.2367, 0.8486, 0.2367, 0.8486, 0.2367, 0.8486, 0.2367, 0.8494, 0.2367, 0.8494, 0.2367, 0.8486, 0.2303, 0.8503, 0.2303, 0.8503, 0.2303, 0.8503, 0.2303, 0.8503, 0.2303, 0.8503, 0.2303, 0.8503, 0.2303, 0.8503, 0.2303, 0.8503, 0.2303, 0.8503, 0.2303, 0.8503, 0.2303, 0.8503, 0.2303, 0.8503, 0.2303, 0.8503, 0.2303, 0.8503, 0.2367, 0.8418, 0.2367, 0.8416, 0.2367, 0.8414, 0.2367, 0.8443, 0.2367, 0.8434, 0.2367, 0.8424, 0.2367, 0.845, 0.2367, 0.8465, 0.2367, 0.845, 0.2367, 0.8414, 0.2367, 0.8416, 0.2367, 0.8416, 0.2367, 0.8396, 0.2367, 0.8396, 0.2303, 0.8503, 0.2303, 0.8503, 0.2303, 0.8503, 0.2303, 0.8503, 0.2303, 0.8503, 0.2303, 0.8503, 0.2303, 0.8503, 0.2303, 0.8503, 0.2303, 0.8503, 0.2303, 0.8503, 0.2303, 0.8503, 0.2303, 0.8503, 0.2303, 0.8503, 0.2303, 0.8503, 0.2192, 0.5841, 0.2192, 0.5841, 0.2192, 0.5841, 0.2101, 0.5709, 0.2101, 0.5709, 0.211, 0.5709, 0.211, 0.5709, 0.2363, 0.8383, 0.2363, 0.8383, 0.2342, 0.8383, 0.2363, 0.8383, 0.2363, 0.8383, 0.6461, 0.4084, 0.6461, 0.4086, 0.6461, 0.4102, 0.2064, 0.5709, 0.2064, 0.5709, 0.2088, 0.5709, 0.2088, 0.5709, 0.2367, 0.8396, 0.2367, 0.8396, 0.2367, 0.8396, 0.2363, 0.8383, 0.2363, 0.8383, 0.2367, 0.8396, 0.2064, 0.5709, 0.2088, 0.5709, 0.2088, 0.5709, 0.2064, 0.5709, 0.6461, 0.4076, 0.6461, 0.4076, 0.6461, 0.4113, 0.6461, 0.4078, 0.2303, 0.8503, 0.2303, 0.8503, 0.2303, 0.8503, 0.2303, 0.8503, 0.2303, 0.8503, 0.2303, 0.8503, 0.2303, 0.8503, 0.2303, 0.8503, 0.2303, 0.8503, 0.2303, 0.8503, 0.2303, 0.8503, 0.2303, 0.8503, 0.2162, 0.5841, 0.2162, 0.5841, 0.2168, 0.5841, 0.2168, 0.5841, 0.2367, 0.8411, 0.2342, 0.8383, 0.2363, 0.8383, 0.2367, 0.8396, 0.2367, 0.8466, 0.2367, 0.8486, 0.2367, 0.8396, 0.2367, 0.84, 0.2367, 0.842, 0.2367, 0.8486, 0.2367, 0.8486, 0.2367, 0.8466, 0.2367, 0.8466, 0.2367, 0.8482, 0.2367, 0.84, 0.2367, 0.8396, 0.2367, 0.8396, 0.2367, 0.8396, 0.2367, 0.8416, 0.2367, 0.842, 0.2367, 0.8411, 0.2367, 0.8486, 0.2367, 0.8472, 0.2367, 0.8486, 0.2367, 0.8416, 0.2367, 0.8396, 0.2367, 0.8486, 0.2367, 0.8472, 0.2367, 0.8462, 0.2367, 0.8396, 0.2367, 0.8416, 0.2367, 0.8416, 0.2367, 0.8396, 0.2367, 0.8396, 0.2367, 0.8416, 0.2367, 0.8466, 0.2367, 0.8486, 0.2367, 0.8486, 0.2367, 0.8466, 0.2367, 0.8466, 0.2367, 0.8486, 0.2367, 0.8486, 0.2367, 0.8466, 0.2367, 0.8416, 0.2367, 0.8396, 0.2367, 0.8396, 0.2367, 0.8416, 0.2367, 0.8416, 0.2367, 0.8396, 0.2303, 0.8503, 0.2303, 0.8503, 0.2303, 0.8503, 0.2303, 0.8503, 0.2303, 0.8503, 0.2303, 0.8503, 0.2303, 0.8503, 0.2303, 0.8503, 0.2303, 0.8503, 0.2303, 0.8503, 0.2303, 0.8503, 0.2303, 0.8503, 0.2303, 0.8503, 0.2303, 0.8503, 0.2303, 0.8503, 0.2303, 0.8503, 0.2303, 0.8503, 0.2303, 0.8503, 0.2303, 0.8503, 0.2303, 0.8503, 0.2303, 0.8503, 0.2303, 0.8503, 0.2303, 0.8503, 0.2303, 0.8503, 0.2303, 0.8503, 0.2303, 0.8503, 0.2303, 0.8503, 0.2303, 0.8503, 0.2303, 0.8503, 0.2303, 0.8503, 0.2303, 0.8503, 0.2303, 0.8503, 0.2303, 0.8503, 0.2303, 0.8503, 0.2303, 0.8503, 0.2303, 0.8503, 0.2303, 0.8503, 0.2303, 0.8503, 0.2303, 0.8503, 0.2367, 0.8396, 0.2367, 0.8396, 0.2363, 0.8383, 0.2363, 0.8383, 0.2168, 0.5841, 0.2168, 0.5841, 0.2162, 0.5841, 0.2162, 0.5841])
me_trains_cell_005.materials.append(mat_gradient)
me_trains_cell_005.update()
me_trains_cell_006 = bpy.data.meshes.new('Trains_cell.006')
me_trains_cell_006.from_pydata([(2.889, -3.299, 0.1575), (2.227, 3.394, -0.2025), (2.433, -3.299, 0.2252), (1.79, -3.299, 0.3249), (0.6576, -3.299, 0.4466), (-2.207, -3.299, 0.1575), (-2.791, -3.299, -0.9364), (-2.629, -3.299, -0.3499), (0.341, -3.299, 0.4545), (-1.751, -3.299, 0.2252), (-1.108, -3.299, 0.3249), (0.02446, -3.299, 0.4466), (3.076, 3.475, -0.06691), (2.949, 3.459, 0.08459), (-2.813, -2.905, -1.009), (-2.797, -3.299, -1.006), (3.075, -3.299, -0.06679), (-2.813, 1.933, -1.008), (-2.791, 1.946, -0.9386), (-2.629, 2.057, -0.3499), (-2.207, 2.229, 0.1575), (-1.751, 2.361, 0.2252), (-1.108, 2.547, 0.3249), (0.02446, 2.868, 0.4466), (0.341, 2.955, 0.4545), (0.6576, 3.04, 0.4466), (1.798, 3.336, 0.3236), (1.79, 3.334, 0.3249), (2.433, 3.403, 0.2252), (2.889, 3.451, 0.1575), (1.798, 3.336, 0.3236), (1.79, 3.334, 0.3249), (-2.813, -2.905, -1.009), (-2.797, -3.299, -1.006), (-2.813, 1.933, -1.008), (-2.791, 1.946, -0.9386), (-2.629, 2.057, -0.3499), (-2.207, 2.229, 0.1575), (-1.751, 2.361, 0.2252), (-1.108, 2.547, 0.3249), (0.02446, 2.868, 0.4466), (0.341, 2.955, 0.4545), (0.6576, 3.04, 0.4466), (2.433, 3.403, 0.2252), (2.889, 3.451, 0.1575), (2.949, 3.459, 0.08459), (3.075, -3.299, -0.06679), (3.076, 3.475, -0.06691)], [], [(45, 47, 1), (28, 2, 0, 44), (39, 40, 41, 42, 31, 30, 1, 34, 35, 36, 37, 38), (29, 45, 1, 30, 43), (24, 8, 4, 25), (46, 0, 2, 3, 4, 8, 11, 10, 9, 5, 7, 6, 33), (5, 20, 19, 7), (7, 19, 18, 6), (3, 2, 28, 26, 27), (23, 11, 8, 24), (6, 18, 17, 32), (33, 6, 32), (20, 5, 9, 21), (9, 10, 22, 21), (10, 11, 23, 22), (44, 0, 46, 12, 13), (1, 47, 16, 15, 14, 34), (25, 4, 3, 27)])
me_trains_cell_006.polygons.foreach_set('use_smooth', [0, 1, 0, 0, 1, 1, 1, 1, 1, 1, 1, 1, 1, 1, 1, 1, 0, 1])
_k = set([(12, 13), (12, 46), (13, 44), (14, 15), (14, 34), (15, 16), (16, 47), (17, 18), (17, 32), (18, 19), (19, 20), (20, 21), (21, 22), (22, 23), (23, 24), (24, 25), (25, 27), (26, 27), (26, 28), (28, 44), (29, 43), (29, 45), (30, 31), (30, 43), (31, 42), (32, 33), (33, 46), (34, 35), (35, 36), (36, 37), (37, 38), (38, 39), (39, 40), (40, 41), (41, 42), (45, 47)])
me_trains_cell_006.attributes.new('sharp_edge', 'BOOLEAN', 'EDGE').data.foreach_set('value', [ (min(e.vertices), max(e.vertices)) in _k for e in me_trains_cell_006.edges])
_uv = me_trains_cell_006.uv_layers.new(name='UVMap')
_uv.uv.foreach_set('vector', [0.2141, 0.836, 0.2141, 0.836, 0.2141, 0.836, 0.2101, 0.5709, 0.2101, 0.5709, 0.211, 0.5709, 0.211, 0.5709, 0.2141, 0.836, 0.2141, 0.836, 0.2141, 0.836, 0.2141, 0.836, 0.2141, 0.836, 0.2141, 0.836, 0.2141, 0.836, 0.2141, 0.836, 0.2141, 0.836, 0.2141, 0.836, 0.2141, 0.836, 0.2141, 0.836, 0.2141, 0.836, 0.2141, 0.836, 0.2141, 0.836, 0.2141, 0.836, 0.2141, 0.836, 0.2162, 0.5841, 0.2162, 0.5841, 0.2168, 0.5841, 0.2168, 0.5841, 0.2141, 0.836, 0.2141, 0.836, 0.2141, 0.836, 0.2141, 0.836, 0.2141, 0.836, 0.2141, 0.836, 0.2141, 0.836, 0.2141, 0.836, 0.2141, 0.836, 0.2141, 0.836, 0.2141, 0.836, 0.2141, 0.836, 0.2141, 0.836, 0.2141, 0.836, 0.2141, 0.836, 0.2141, 0.836, 0.2141, 0.836, 0.2141, 0.836, 0.2141, 0.836, 0.2141, 0.836, 0.2141, 0.836, 0.2192, 0.5841, 0.2205, 0.5841, 0.2205, 0.5841, 0.2192, 0.5841, 0.2192, 0.5841, 0.2168, 0.5841, 0.2168, 0.5841, 0.2162, 0.5841, 0.2162, 0.5841, 0.2141, 0.836, 0.2141, 0.836, 0.2141, 0.836, 0.2141, 0.836, 0.2141, 0.836, 0.2141, 0.836, 0.2141, 0.836, 0.211, 0.5709, 0.211, 0.5709, 0.2101, 0.5709, 0.2101, 0.5709, 0.2205, 0.5841, 0.2192, 0.5841, 0.2192, 0.5841, 0.2205, 0.5841, 0.2088, 0.5709, 0.2064, 0.5709, 0.2064, 0.5709, 0.2088, 0.5709, 0.2141, 0.836, 0.2141, 0.836, 0.2141, 0.836, 0.2141, 0.836, 0.2141, 0.836, 0.2141, 0.836, 0.2141, 0.836, 0.2141, 0.836, 0.2141, 0.836, 0.2141, 0.836, 0.2141, 0.836, 0.2064, 0.5709, 0.2064, 0.5709, 0.2088, 0.5709, 0.2088, 0.5709])
me_trains_cell_006.materials.append(mat_gradient)
me_trains_cell_006.update()
me_trains_cell_001 = bpy.data.meshes.new('Trains_cell.001')
me_trains_cell_001.from_pydata([(2.737, -4.467, -1.696), (2.223, -4.467, -2.726), (2.737, 1.947, -1.696), (2.628, 0.9216, 0.3605), (2.628, -2.507, 0.3605), (2.628, 3.44, -1.385), (2.613, 0.6791, 0.6095), (2.613, -2.264, 0.6095), (2.613, 3.682, -1.136), (-4.492, -4.467, -1.696), (-3.978, -4.467, -2.726), (-4.383, 0.9216, 0.3605), (-4.383, -2.507, 0.3605), (-4.368, 0.6791, 0.6095), (-4.368, -2.264, 0.6095), (-4.492, 1.919, -1.696), (-4.47, 1.739, -1.279), (-4.363, 0.9216, 0.6153), (2.451, 2.554, 1.321), (-4.321, 0.6791, 1.184), (-4.31, 0.6208, 1.322), (-4.311, -2.32, 1.321), (-4.31, -2.264, 1.321), (-4.24, -4.467, 1.321), (-4.308, -2.507, 1.321), (2.49, -4.311, 1.321), (2.485, -4.467, 1.321), (2.529, 1.376, 1.321), (2.485, 1.947, 1.321), (2.555, 0.6791, 1.321), (2.556, -2.32, 1.321), (2.552, -2.507, 1.321), (2.555, -2.264, 1.321), (2.552, 0.9216, 1.321), (2.551, 0.8468, 1.321), (-3.978, 2.527, -2.726), (2.223, 4.3, -2.726), (2.628, 3.816, -1.385), (2.737, 3.986, -1.696), (2.613, 3.7, -1.136), (2.611, 3.682, -1.097), (2.586, 3.44, -0.5714), (2.496, 2.91, 0.5555), (-4.492, 1.919, -1.696), (-4.47, 1.739, -1.279), (-4.363, 0.9216, 0.6153), (-4.321, 0.6791, 1.184), (-4.31, 0.6208, 1.322), (-4.311, -2.32, 1.321), (-4.31, -2.264, 1.321), (-4.308, -2.507, 1.321), (2.49, -4.311, 1.321), (2.485, -4.467, 1.321), (2.451, 2.554, 1.321), (2.485, 1.947, 1.321), (2.552, -2.507, 1.321), (2.556, -2.32, 1.321), (2.555, -2.264, 1.321), (2.529, 1.376, 1.321), (2.552, 0.9216, 1.321), (2.555, 0.6791, 1.321), (2.551, 0.8468, 1.321), (-4.24, -4.467, 1.321), (2.628, 3.816, -1.385), (2.613, 3.7, -1.136), (2.611, 3.682, -1.097), (2.586, 3.44, -0.5714), (2.496, 2.91, 0.5555), (-3.978, 2.527, -2.726), (2.223, 4.3, -2.726), (2.737, 3.986, -1.696)], [], [(53, 20, 49, 48, 50, 23, 52, 51, 55, 56, 57, 29, 61, 59, 58, 28), (10, 35, 69, 1), (32, 7, 6, 60), (0, 26, 62, 9, 10, 1), (1, 69, 70, 2, 0), (65, 8, 64), (3, 2, 54, 27, 33), (26, 0, 4, 31, 25), (0, 2, 3, 4), (67, 18, 54, 2, 5, 66), (63, 5, 2, 70), (6, 3, 33, 34, 60), (31, 4, 7, 32, 30), (4, 3, 6, 7), (5, 8, 65, 66), (64, 8, 5, 63), (19, 13, 14, 22, 47), (53, 42, 41, 40, 39, 37, 38, 36, 68, 15, 44, 45, 46, 20), (11, 17, 16), (12, 9, 62, 24), (43, 9, 12, 11, 16), (11, 13, 19, 17), (14, 12, 24, 21, 22), (12, 14, 13, 11), (35, 10, 9, 43)])
me_trains_cell_001.polygons.foreach_set('use_smooth', [0, 1, 1, 1, 1, 1, 1, 1, 1, 1, 1, 1, 1, 1, 1, 1, 1, 0, 1, 1, 1, 1, 1, 1, 1])
_k = set([(15, 44), (15, 68), (16, 17), (16, 43), (17, 19), (18, 54), (18, 67), (19, 47), (20, 46), (20, 49), (21, 22), (21, 24), (22, 47), (23, 50), (23, 52), (24, 62), (25, 26), (25, 31), (26, 62), (27, 33), (27, 54), (28, 53), (28, 58), (29, 57), (29, 61), (30, 31), (30, 32), (32, 60), (33, 34), (34, 60), (35, 43), (35, 69), (36, 38), (36, 68), (37, 38), (37, 39), (39, 40), (40, 41), (41, 42), (42, 53), (44, 45), (45, 46), (48, 49), (48, 50), (51, 52), (51, 55), (55, 56), (56, 57), (58, 59), (59, 61), (63, 64), (63, 70), (64, 65), (65, 66), (66, 67), (69, 70)])
me_trains_cell_001.attributes.new('sharp_edge', 'BOOLEAN', 'EDGE').data.foreach_set('value', [ (min(e.vertices), max(e.vertices)) in _k for e in me_trains_cell_001.edges])
_uv = me_trains_cell_001.uv_layers.new(name='UVMap')
_uv.uv.foreach_set('vector', [0.2319, 0.8301, 0.2319, 0.8301, 0.2319, 0.8301, 0.2319, 0.8301, 0.2319, 0.8301, 0.2319, 0.8301, 0.2319, 0.8301, 0.2319, 0.8301, 0.2319, 0.8301, 0.2319, 0.8301, 0.2319, 0.8301, 0.2319, 0.8301, 0.2319, 0.8301, 0.2319, 0.8301, 0.2319, 0.8301, 0.2319, 0.8301, 0.2363, 0.8383, 0.2363, 0.8383, 0.2363, 0.8383, 0.2363, 0.8383, 0.6461, 0.4086, 0.6461, 0.4076, 0.6461, 0.4076, 0.6461, 0.4086, 0.2367, 0.8396, 0.2367, 0.8443, 0.2367, 0.8443, 0.2367, 0.8396, 0.2363, 0.8383, 0.2363, 0.8383, 0.2363, 0.8383, 0.2363, 0.8383, 0.2367, 0.8396, 0.2367, 0.8396, 0.2367, 0.8396, 0.6461, 0.4076, 0.6461, 0.4076, 0.6461, 0.4076, 0.2367, 0.8416, 0.2367, 0.8396, 0.2367, 0.8443, 0.2367, 0.8436, 0.2367, 0.8431, 0.2367, 0.8443, 0.2367, 0.8396, 0.2367, 0.8416, 0.2367, 0.8431, 0.2367, 0.8442, 0.2367, 0.8396, 0.2367, 0.8396, 0.2367, 0.8416, 0.2367, 0.8416, 0.2367, 0.8434, 0.2367, 0.8443, 0.2367, 0.8443, 0.2367, 0.8396, 0.2367, 0.8416, 0.2367, 0.8424, 0.2367, 0.8416, 0.2367, 0.8416, 0.2367, 0.8396, 0.2367, 0.8396, 0.4655, 0.9467, 0.4655, 0.9464, 0.4655, 0.9477, 0.4655, 0.9477, 0.4655, 0.9476, 0.4655, 0.9477, 0.4655, 0.9464, 0.4655, 0.9467, 0.4655, 0.9476, 0.4655, 0.9477, 0.4655, 0.9464, 0.4655, 0.9464, 0.4655, 0.9467, 0.4655, 0.9467, 0.4655, 0.9464, 0.4655, 0.9467, 0.4655, 0.9467, 0.4655, 0.9471, 0.4655, 0.9467, 0.4655, 0.9467, 0.4655, 0.9464, 0.4655, 0.9464, 0.6461, 0.4084, 0.6461, 0.4076, 0.6461, 0.4076, 0.6461, 0.4086, 0.6461, 0.4086, 0.2319, 0.8301, 0.2319, 0.8301, 0.2319, 0.8301, 0.2319, 0.8301, 0.2319, 0.8301, 0.2319, 0.8301, 0.2319, 0.8301, 0.2319, 0.8301, 0.2319, 0.8301, 0.2319, 0.8301, 0.2319, 0.8301, 0.2319, 0.8301, 0.2319, 0.8301, 0.2319, 0.8301, 0.2367, 0.8416, 0.2367, 0.842, 0.2367, 0.84, 0.2367, 0.8416, 0.2367, 0.8396, 0.2367, 0.8443, 0.2367, 0.8431, 0.2367, 0.8396, 0.2367, 0.8396, 0.2367, 0.8416, 0.2367, 0.8416, 0.2367, 0.84, 0.4655, 0.9464, 0.4655, 0.9467, 0.4655, 0.9475, 0.4655, 0.9467, 0.4655, 0.9467, 0.4655, 0.9464, 0.4655, 0.9477, 0.4655, 0.9477, 0.4655, 0.9476, 0.4655, 0.9464, 0.4655, 0.9467, 0.4655, 0.9467, 0.4655, 0.9464, 0.2363, 0.8383, 0.2363, 0.8383, 0.2367, 0.8396, 0.2367, 0.8396])
me_trains_cell_001.materials.append(mat_gradient)
me_trains_cell_001.update()
me_trains_cell_002 = bpy.data.meshes.new('Trains_cell.002')
me_trains_cell_002.from_pydata([(2.43, -3.921, 1.174), (1.185, 2.772, 1.905), (2.268, -3.921, 1.76), (2.43, 2.493, 1.171), (2.539, 1.467, 0.8139), (2.539, -1.961, 0.8139), (2.554, 1.225, 0.5649), (2.554, -1.719, 0.5649), (-3.944, -1.961, 0.8139), (-3.959, 1.225, 0.5649), (-3.959, -1.719, 0.5649), (-4.135, 1.166, -1.585), (2.582, 3.099, -1.051), (2.626, 3.099, -1.585), (-4.034, 1.225, -0.3482), (-3.956, 1.27, 0.6112), (-3.944, 1.278, 0.8139), (-3.857, 1.31, 1.1), (2.522, 3.111, 0.1152), (2.033, 2.853, 2.041), (2.268, 2.909, 1.76), (2.467, 3.007, 1.048), (2.43, 2.989, 1.171), (-3.857, 1.286, 1.1), (2.033, 2.717, 2.042), (-3.858, -3.516, 1.099), (-3.841, -3.921, 1.102), (2.033, -3.921, 2.041), (-4.073, -3.683, -1.585), (-4.065, -3.921, -1.585), (2.731, -1.774, -1.585), (2.729, -1.719, -1.585), (2.729, 1.225, -1.585), (2.727, 1.467, -1.585), (2.66, -3.921, -1.585), (2.727, -1.961, -1.585), (2.726, 1.392, -1.585), (2.704, 1.921, -1.585), (2.66, 2.493, -1.585), (-4.136, -1.774, -1.585), (-4.135, -1.719, -1.585), (-4.133, -1.961, -1.585), (-4.034, 1.225, -0.3482), (-3.956, 1.27, 0.6112), (2.522, 3.111, 0.1152), (2.467, 3.007, 1.048), (2.268, 2.909, 1.76), (2.43, 2.989, 1.171), (-3.858, -3.516, 1.099), (-3.841, -3.921, 1.102), (2.731, -1.774, -1.585), (2.729, -1.719, -1.585), (2.727, -1.961, -1.585), (2.729, 1.225, -1.585), (2.726, 1.392, -1.585), (2.033, 2.717, 2.042), (2.033, -3.921, 2.041), (-4.136, -1.774, -1.585), (-4.135, -1.719, -1.585), (-4.133, -1.961, -1.585), (2.66, -3.921, -1.585), (-4.073, -3.683, -1.585), (-4.135, 1.166, -1.585), (2.582, 3.099, -1.051), (2.626, 3.099, -1.585), (-3.944, 1.278, 0.8139), (-3.857, 1.31, 1.1), (2.033, 2.853, 2.041), (-3.857, 1.286, 1.1), (-4.065, -3.921, -1.585), (2.727, 1.467, -1.585), (2.704, 1.921, -1.585), (2.66, 2.493, -1.585)], [], [(44, 1, 67, 20, 47, 45), (1, 66, 68, 24, 67), (2, 46, 19, 55, 56), (53, 6, 7, 51), (66, 1, 44, 63, 64, 62, 42, 43, 16), (72, 3, 4, 70, 71), (3, 0, 5, 4), (52, 5, 0, 60), (22, 3, 21), (13, 12, 18, 21, 3, 72), (70, 4, 6, 53, 54), (4, 5, 7, 6), (51, 7, 5, 52, 50), (58, 62, 64, 38, 37, 33, 36, 32, 31, 30, 35, 34, 69, 61, 59, 57), (46, 2, 0, 3, 22), (40, 10, 9, 14, 11), (60, 0, 2, 56, 49, 29), (23, 17, 65, 8, 48), (49, 48, 8, 41, 28, 29), (9, 15, 14), (15, 9, 10, 8, 65), (39, 41, 8, 10, 40), (27, 24, 68, 25, 26)])
me_trains_cell_002.polygons.foreach_set('use_smooth', [0, 0, 1, 1, 0, 1, 1, 1, 1, 1, 1, 1, 1, 0, 1, 1, 1, 1, 1, 1, 1, 1, 0])
_k = set([(11, 14), (11, 40), (12, 13), (12, 18), (13, 72), (14, 15), (15, 65), (16, 43), (16, 66), (17, 23), (17, 65), (18, 21), (19, 46), (19, 55), (20, 47), (20, 67), (21, 22), (22, 46), (23, 48), (24, 27), (24, 67), (25, 26), (25, 68), (26, 27), (28, 29), (28, 41), (29, 60), (30, 31), (30, 35), (31, 32), (32, 36), (33, 36), (33, 37), (34, 35), (34, 69), (37, 38), (38, 64), (39, 40), (39, 41), (42, 43), (42, 62), (44, 45), (44, 63), (45, 47), (48, 49), (49, 56), (50, 51), (50, 52), (51, 53), (52, 60), (53, 54), (54, 70), (55, 56), (57, 58), (57, 59), (58, 62), (59, 61), (61, 69), (63, 64), (66, 68), (70, 71), (71, 72)])
me_trains_cell_002.attributes.new('sharp_edge', 'BOOLEAN', 'EDGE').data.foreach_set('value', [ (min(e.vertices), max(e.vertices)) in _k for e in me_trains_cell_002.edges])
_uv = me_trains_cell_002.uv_layers.new(name='UVMap')
_uv.uv.foreach_set('vector', [0.2272, 0.8429, 0.2272, 0.8429, 0.2272, 0.8429, 0.2272, 0.8429, 0.2272, 0.8429, 0.2272, 0.8429, 0.2272, 0.8429, 0.2272, 0.8429, 0.2272, 0.8429, 0.2272, 0.8429, 0.2272, 0.8429, 0.2367, 0.8494, 0.2367, 0.8494, 0.2367, 0.8499, 0.2367, 0.8499, 0.2367, 0.8499, 0.6461, 0.4086, 0.6461, 0.4116, 0.6461, 0.4116, 0.6461, 0.4086, 0.2272, 0.8429, 0.2272, 0.8429, 0.2272, 0.8429, 0.2272, 0.8429, 0.2272, 0.8429, 0.2272, 0.8429, 0.2272, 0.8429, 0.2272, 0.8429, 0.2272, 0.8429, 0.2367, 0.8443, 0.2367, 0.8486, 0.2367, 0.8466, 0.2367, 0.8431, 0.2367, 0.8436, 0.2367, 0.8486, 0.2367, 0.8486, 0.2367, 0.8466, 0.2367, 0.8466, 0.2367, 0.8431, 0.2367, 0.8466, 0.2367, 0.8486, 0.2367, 0.8443, 0.2367, 0.8486, 0.2367, 0.8486, 0.2367, 0.8479, 0.2367, 0.8443, 0.2367, 0.845, 0.2367, 0.8465, 0.2367, 0.8479, 0.2367, 0.8486, 0.2367, 0.8443, 0.4655, 0.9477, 0.4655, 0.9509, 0.4655, 0.9506, 0.4655, 0.9476, 0.4655, 0.9477, 0.4655, 0.9509, 0.4655, 0.9509, 0.4655, 0.9506, 0.4655, 0.9506, 0.4655, 0.9476, 0.4655, 0.9506, 0.4655, 0.9509, 0.4655, 0.9477, 0.4655, 0.9477, 0.2272, 0.8429, 0.2272, 0.8429, 0.2272, 0.8429, 0.2272, 0.8429, 0.2272, 0.8429, 0.2272, 0.8429, 0.2272, 0.8429, 0.2272, 0.8429, 0.2272, 0.8429, 0.2272, 0.8429, 0.2272, 0.8429, 0.2272, 0.8429, 0.2272, 0.8429, 0.2272, 0.8429, 0.2272, 0.8429, 0.2272, 0.8429, 0.2367, 0.8494, 0.2367, 0.8494, 0.2367, 0.8486, 0.2367, 0.8486, 0.2367, 0.8486, 0.6461, 0.4086, 0.6461, 0.4116, 0.6461, 0.4116, 0.6461, 0.4103, 0.6461, 0.4086, 0.2367, 0.8443, 0.2367, 0.8486, 0.2367, 0.8494, 0.2367, 0.8499, 0.2367, 0.8485, 0.2367, 0.8443, 0.2367, 0.8482, 0.2367, 0.8482, 0.2367, 0.8466, 0.2367, 0.8466, 0.2367, 0.8482, 0.2367, 0.8485, 0.2367, 0.8482, 0.2367, 0.8466, 0.2367, 0.8431, 0.2367, 0.8442, 0.2367, 0.8443, 0.4655, 0.9506, 0.4655, 0.9507, 0.4655, 0.9494, 0.4655, 0.9507, 0.4655, 0.9506, 0.4655, 0.9506, 0.4655, 0.9509, 0.4655, 0.9509, 0.4655, 0.9477, 0.4655, 0.9477, 0.4655, 0.9509, 0.4655, 0.9506, 0.4655, 0.9476, 0.2272, 0.8429, 0.2272, 0.8429, 0.2272, 0.8429, 0.2272, 0.8429, 0.2272, 0.8429])
me_trains_cell_002.materials.append(mat_gradient)
me_trains_cell_002.update()
me_trains_cell_003 = bpy.data.meshes.new('Trains_cell.003')
me_trains_cell_003.from_pydata([(2.845, 5.638, -4.623), (1.779, 5.638, 2.249), (2.332, 5.638, -5.652), (2.364, 5.638, 1.155), (2.201, 5.638, 1.742), (1.118, -6.908, 1.888), (2.845, -0.7755, -4.623), (2.364, -0.7755, 1.153), (2.737, 4.146, -2.566), (2.472, 4.146, 0.7954), (2.472, 0.7171, 0.7954), (2.737, 0.7171, -2.566), (2.472, -2.268, 0.7954), (2.472, -5.697, 0.7954), (2.721, 3.903, -2.317), (2.488, 3.903, 0.5464), (2.488, 0.9596, 0.5464), (2.721, 0.9596, -2.317), (2.488, -2.511, 0.5464), (2.488, -5.454, 0.5464), (-0.4524, 5.638, 2.538), (0.6802, 5.638, 2.417), (1.323, 5.638, 2.317), (-3.317, 5.638, 2.249), (-3.901, 5.638, 1.155), (-3.739, 5.638, 1.742), (-0.7689, 5.638, 2.546), (-4.01, 4.146, 0.7954), (-4.01, 0.7171, 0.7954), (-4.026, 3.903, 0.5464), (-4.026, 0.9596, 0.5464), (-1.086, 5.638, 2.538), (-2.218, 5.638, 2.417), (-2.861, 5.638, 2.317), (-0.7689, -5.357, 2.546), (-0.4524, -5.728, 2.538), (-3.317, -1.975, 2.249), (-2.861, -2.596, 2.317), (-2.218, -3.476, 2.417), (-1.086, -4.968, 2.538), (-3.739, -0.9166, 1.742), (-3.979, 0.2872, 0.8983), (-3.901, -0.08232, 1.153), (-4.029, 0.7171, 0.5578), (-4.297, 5.342, -3.404), (-4.257, 4.146, -2.347), (-4.245, 3.903, -2.137), (-4.256, 4.127, -2.331), (-4.031, 0.7369, 0.5414), (-4.042, 0.9596, 0.3486), (1.323, -6.899, 2.317), (0.6895, -6.966, 2.415), (1.966, -6.827, 2.024), (1.779, -6.852, 2.249), (-2.511, 5.638, -5.652), (-4.304, 5.638, -3.67), (2.457, -6.556, 0.08344), (2.556, -5.697, -0.8172), (0.6802, -6.956, 2.417), (2.456, -6.569, 0.09728), (2.569, -5.454, -1.055), (2.559, -5.612, -0.8988), (2.749, -2.094, -4.348), (2.729, -2.268, -4.165), (2.845, -1.911, -4.623), (2.729, -2.276, -4.157), (2.714, -2.511, -3.925), (2.332, -0.1758, -5.652), (2.201, -6.77, 1.742), (2.401, -6.673, 1.029), (2.364, -6.69, 1.153), (-0.7689, -5.357, 2.546), (-0.4524, -5.728, 2.538), (-3.317, -1.975, 2.249), (-2.861, -2.596, 2.317), (-1.086, -4.968, 2.538), (-3.739, -0.9166, 1.742), (-3.979, 0.2872, 0.8983), (-3.901, -0.08232, 1.153), (-4.029, 0.7171, 0.5578), (-4.257, 4.146, -2.347), (-4.256, 4.127, -2.331), (-4.031, 0.7369, 0.5414), (-4.245, 3.903, -2.137), (-4.042, 0.9596, 0.3486), (2.457, -6.556, 0.08344), (2.556, -5.697, -0.8172), (0.6895, -6.966, 2.415), (0.6802, -6.956, 2.417), (2.456, -6.569, 0.09728), (2.729, -2.268, -4.165), (2.729, -2.276, -4.157), (2.714, -2.511, -3.925), (2.401, -6.673, 1.029), (2.364, -6.69, 1.153), (1.323, -6.899, 2.317), (1.779, -6.852, 2.249), (2.332, -0.1758, -5.652), (-2.511, 5.638, -5.652), (-2.218, -3.476, 2.417), (-4.297, 5.342, -3.404), (1.966, -6.827, 2.024), (-4.304, 5.638, -3.67), (2.559, -5.612, -0.8988), (2.569, -5.454, -1.055), (2.749, -2.094, -4.348), (2.845, -1.911, -4.623), (2.201, -6.77, 1.742)], [], [(33, 37, 38, 32), (5, 101, 96, 95, 87), (1, 22, 50, 53), (5, 87, 88, 85, 89), (85, 88, 72, 34, 75, 99, 74, 36, 76, 78, 41, 79, 82, 49, 83, 81, 80, 100, 102, 98, 67, 64, 62, 63, 91, 92, 60, 103, 57), (68, 101, 5, 89, 93, 70), (23, 73, 37, 33), (35, 20, 26, 71), (6, 106, 97, 2, 0), (90, 12, 18, 19, 104, 66, 65), (14, 15, 16, 17), (32, 31, 26, 20, 21, 22, 1, 4, 3, 0, 2, 54, 55, 24, 25, 23, 33), (107, 4, 1, 53, 52), (0, 3, 9, 8), (3, 7, 10, 9), (7, 6, 11, 10), (6, 0, 8, 11), (105, 6, 7, 12, 90), (69, 13, 12, 7, 94), (13, 69, 59, 56, 86), (105, 106, 6), (8, 9, 15, 14), (9, 10, 16, 15), (10, 11, 17, 16), (11, 8, 14, 17), (12, 13, 19, 18), (104, 19, 13, 86, 61), (21, 20, 35, 58), (54, 2, 97), (94, 7, 3, 4, 107), (84, 30, 29, 46), (40, 25, 24, 42), (45, 27, 24, 55, 44), (28, 77, 42, 24, 27), (43, 77, 28), (47, 46, 29, 27, 45), (27, 29, 30, 28), (28, 30, 84, 48, 43), (22, 21, 58, 51, 50), (73, 23, 25, 40), (71, 26, 31, 39), (32, 38, 39, 31)])
me_trains_cell_003.polygons.foreach_set('use_smooth', [1, 0, 1, 0, 0, 0, 1, 1, 1, 1, 1, 1, 1, 1, 1, 1, 1, 1, 1, 1, 1, 1, 1, 1, 1, 1, 1, 1, 1, 1, 1, 1, 1, 1, 1, 1, 1, 1, 1, 1, 1, 1])
_k = set([(34, 72), (34, 75), (35, 58), (35, 71), (36, 74), (36, 76), (37, 38), (37, 73), (38, 39), (39, 71), (40, 42), (40, 73), (41, 78), (41, 79), (42, 77), (43, 48), (43, 77), (44, 45), (44, 55), (45, 47), (46, 47), (46, 84), (48, 84), (49, 82), (49, 83), (50, 51), (50, 53), (51, 58), (52, 53), (52, 107), (54, 55), (54, 97), (56, 59), (56, 86), (57, 85), (57, 103), (59, 69), (60, 92), (60, 103), (61, 86), (61, 104), (62, 63), (62, 64), (63, 91), (64, 67), (65, 66), (65, 90), (66, 104), (67, 98), (68, 70), (68, 101), (69, 94), (70, 93), (72, 88), (74, 99), (75, 99), (76, 78), (79, 82), (80, 81), (80, 100), (81, 83), (85, 89), (87, 88), (87, 95), (89, 93), (90, 105), (91, 92), (94, 107), (95, 96), (96, 101), (97, 106), (98, 102), (100, 102), (105, 106)])
me_trains_cell_003.attributes.new('sharp_edge', 'BOOLEAN', 'EDGE').data.foreach_set('value', [ (min(e.vertices), max(e.vertices)) in _k for e in me_trains_cell_003.edges])
_uv = me_trains_cell_003.uv_layers.new(name='UVMap')
_uv.uv.foreach_set('vector', [0.2205, 0.5841, 0.2205, 0.5841, 0.2192, 0.5841, 0.2192, 0.5841, 0.2372, 0.8446, 0.2372, 0.8446, 0.2372, 0.8446, 0.2372, 0.8446, 0.2372, 0.8446, 0.211, 0.5709, 0.2101, 0.5709, 0.2101, 0.5709, 0.211, 0.5709, 0.2372, 0.8446, 0.2372, 0.8446, 0.2372, 0.8446, 0.2372, 0.8446, 0.2372, 0.8446, 0.2372, 0.8446, 0.2372, 0.8446, 0.2372, 0.8446, 0.2372, 0.8446, 0.2372, 0.8446, 0.2372, 0.8446, 0.2372, 0.8446, 0.2372, 0.8446, 0.2372, 0.8446, 0.2372, 0.8446, 0.2372, 0.8446, 0.2372, 0.8446, 0.2372, 0.8446, 0.2372, 0.8446, 0.2372, 0.8446, 0.2372, 0.8446, 0.2372, 0.8446, 0.2372, 0.8446, 0.2372, 0.8446, 0.2372, 0.8446, 0.2372, 0.8446, 0.2372, 0.8446, 0.2372, 0.8446, 0.2372, 0.8446, 0.2372, 0.8446, 0.2372, 0.8446, 0.2372, 0.8446, 0.2372, 0.8446, 0.2372, 0.8446, 0.2372, 0.8446, 0.2372, 0.8446, 0.2372, 0.8446, 0.2372, 0.8446, 0.2372, 0.8446, 0.2372, 0.8446, 0.211, 0.5709, 0.211, 0.5709, 0.2101, 0.5709, 0.2101, 0.5709, 0.2168, 0.5841, 0.2168, 0.5841, 0.2162, 0.5841, 0.2162, 0.5841, 0.2367, 0.8396, 0.2367, 0.8396, 0.2363, 0.8383, 0.2363, 0.8383, 0.2367, 0.8396, 0.2372, 0.8446, 0.2372, 0.8446, 0.2372, 0.8446, 0.2372, 0.8446, 0.2372, 0.8446, 0.2372, 0.8446, 0.2372, 0.8446, 0.6461, 0.4076, 0.6461, 0.4116, 0.6461, 0.4116, 0.6461, 0.4076, 0.2345, 0.8502, 0.2321, 0.8502, 0.2315, 0.8502, 0.2321, 0.8502, 0.2345, 0.8502, 0.2358, 0.8502, 0.2367, 0.8502, 0.2367, 0.8494, 0.2367, 0.8486, 0.2367, 0.8396, 0.2363, 0.8383, 0.2342, 0.8383, 0.2367, 0.8411, 0.2367, 0.8486, 0.2367, 0.8494, 0.2367, 0.8502, 0.2358, 0.8502, 0.2367, 0.8494, 0.2367, 0.8494, 0.2367, 0.8502, 0.2367, 0.8502, 0.2367, 0.8499, 0.2367, 0.8396, 0.2367, 0.8486, 0.2367, 0.8466, 0.2367, 0.8416, 0.2367, 0.8486, 0.2367, 0.8486, 0.2367, 0.8466, 0.2367, 0.8466, 0.2367, 0.8486, 0.2367, 0.8396, 0.2367, 0.8416, 0.2367, 0.8466, 0.2367, 0.8396, 0.2367, 0.8396, 0.2367, 0.8416, 0.2367, 0.8416, 0.2367, 0.8414, 0.2367, 0.8396, 0.2367, 0.8486, 0.2367, 0.8466, 0.2367, 0.8418, 0.2367, 0.8479, 0.2367, 0.8466, 0.2367, 0.8466, 0.2367, 0.8486, 0.2367, 0.8486, 0.2367, 0.8466, 0.2367, 0.8479, 0.2367, 0.8465, 0.2367, 0.8465, 0.2367, 0.845, 0.2367, 0.8414, 0.2367, 0.8396, 0.2367, 0.8396, 0.2372, 0.8446, 0.2372, 0.8446, 0.2372, 0.8446, 0.2372, 0.8446, 0.2372, 0.8446, 0.2372, 0.8446, 0.2372, 0.8446, 0.2372, 0.8446, 0.2372, 0.8446, 0.2372, 0.8446, 0.2372, 0.8446, 0.2372, 0.8446, 0.2372, 0.8446, 0.2372, 0.8446, 0.2372, 0.8446, 0.2372, 0.8446, 0.2372, 0.8446, 0.2372, 0.8446, 0.2372, 0.8446, 0.2372, 0.8446, 0.2372, 0.8446, 0.2372, 0.8446, 0.2372, 0.8446, 0.2372, 0.8446, 0.2372, 0.8446, 0.2088, 0.5709, 0.2064, 0.5709, 0.2064, 0.5709, 0.2088, 0.5709, 0.2342, 0.8383, 0.2363, 0.8383, 0.2363, 0.8383, 0.2367, 0.8486, 0.2367, 0.8486, 0.2367, 0.8486, 0.2367, 0.8494, 0.2367, 0.8494, 0.6461, 0.4113, 0.6461, 0.4116, 0.6461, 0.4116, 0.6461, 0.4078, 0.2367, 0.8494, 0.2367, 0.8494, 0.2367, 0.8486, 0.2367, 0.8486, 0.2367, 0.842, 0.2367, 0.8466, 0.2367, 0.8486, 0.2367, 0.8411, 0.2367, 0.8413, 0.2367, 0.8466, 0.2367, 0.8471, 0.2367, 0.8486, 0.2367, 0.8486, 0.2367, 0.8466, 0.2367, 0.8462, 0.2367, 0.8471, 0.2367, 0.8466, 0.2372, 0.8446, 0.2372, 0.8446, 0.2372, 0.8446, 0.2372, 0.8446, 0.2372, 0.8446, 0.2372, 0.8446, 0.2372, 0.8446, 0.2372, 0.8446, 0.2372, 0.8446, 0.2372, 0.8446, 0.2372, 0.8446, 0.2372, 0.8446, 0.2372, 0.8446, 0.2372, 0.8446, 0.2205, 0.5841, 0.2192, 0.5841, 0.2192, 0.5841, 0.2192, 0.5841, 0.2205, 0.5841, 0.2367, 0.8502, 0.2367, 0.8502, 0.2367, 0.8494, 0.2367, 0.8494, 0.2162, 0.5841, 0.2162, 0.5841, 0.2168, 0.5841, 0.2168, 0.5841, 0.2088, 0.5709, 0.2088, 0.5709, 0.2064, 0.5709, 0.2064, 0.5709])
me_trains_cell_003.materials.append(mat_gradient)
me_trains_cell_003.update()

# ---- objects
ob_trains_002 = bpy.data.objects.new('Trains.002', me_cube_003)
ob_trains_003 = bpy.data.objects.new('Trains.003', me_cube_004)
ob_trains_004 = bpy.data.objects.new('Trains.004', me_cube_005)
ob_trains_006 = bpy.data.objects.new('Trains.006', me_cube_007)
ob_trains_007 = bpy.data.objects.new('Trains.007', me_cube_008)
ob_trains_008 = bpy.data.objects.new('Trains.008', me_cube_009)
ob_trains_cell = bpy.data.objects.new('Trains_cell', me_trains_cell_005)
ob_trains_cell_001 = bpy.data.objects.new('Trains_cell.001', me_trains_cell_006)
ob_trains_cell_002 = bpy.data.objects.new('Trains_cell.002', me_trains_cell_001)
ob_trains_cell_003 = bpy.data.objects.new('Trains_cell.003', me_trains_cell_002)
ob_trains_cell_004 = bpy.data.objects.new('Trains_cell.004', me_trains_cell_003)

# ---- transforms, parenting, visibility, modifiers, constraints
ob_trains_002.location = (0.0, 0.0, 5.0)
ob_trains_002.lineart.crease_threshold = 0.0
_m = ob_trains_002.modifiers.new('Auto Smooth', 'NODES')
_m.node_group = ng_auto_smooth
_gi = [s.identifier for s in ng_auto_smooth.interface.items_tree if s.item_type == 'SOCKET' and s.in_out == 'INPUT']
_m[_gi[1]] = 0.5236  # Angle
ob_trains_003.location = (0.0, 0.0, 5.0)
ob_trains_003.lineart.crease_threshold = 0.0
_m = ob_trains_003.modifiers.new('Auto Smooth', 'NODES')
_m.node_group = ng_auto_smooth
_gi = [s.identifier for s in ng_auto_smooth.interface.items_tree if s.item_type == 'SOCKET' and s.in_out == 'INPUT']
_m[_gi[1]] = 0.5236  # Angle
ob_trains_004.location = (0.0, 0.0, 5.0)
ob_trains_004.lineart.crease_threshold = 0.0
_m = ob_trains_004.modifiers.new('Auto Smooth', 'NODES')
_m.node_group = ng_auto_smooth
_gi = [s.identifier for s in ng_auto_smooth.interface.items_tree if s.item_type == 'SOCKET' and s.in_out == 'INPUT']
_m[_gi[1]] = 0.5236  # Angle
ob_trains_006.location = (0.0, 0.0, 5.0)
ob_trains_006.lineart.crease_threshold = 0.0
_m = ob_trains_006.modifiers.new('Auto Smooth', 'NODES')
_m.node_group = ng_auto_smooth
_gi = [s.identifier for s in ng_auto_smooth.interface.items_tree if s.item_type == 'SOCKET' and s.in_out == 'INPUT']
_m[_gi[1]] = 0.5236  # Angle
ob_trains_007.location = (0.0, 0.0, 5.0)
ob_trains_007.lineart.crease_threshold = 0.0
_m = ob_trains_007.modifiers.new('Auto Smooth', 'NODES')
_m.node_group = ng_auto_smooth
_gi = [s.identifier for s in ng_auto_smooth.interface.items_tree if s.item_type == 'SOCKET' and s.in_out == 'INPUT']
_m[_gi[1]] = 0.5236  # Angle
ob_trains_008.location = (0.0, 0.0, 5.0)
ob_trains_008.lineart.crease_threshold = 0.0
_m = ob_trains_008.modifiers.new('Auto Smooth', 'NODES')
_m.node_group = ng_auto_smooth
_gi = [s.identifier for s in ng_auto_smooth.interface.items_tree if s.item_type == 'SOCKET' and s.in_out == 'INPUT']
_m[_gi[1]] = 0.5236  # Angle
ob_trains_cell.location = (-0.929, 0.25, 6.135)
ob_trains_cell_001.location = (-0.341, -6.322, 9.457)
ob_trains_cell_002.location = (0.8775, -5.154, 4.439)
ob_trains_cell_003.location = (0.7026, -5.699, 7.347)
ob_trains_cell_004.location = (0.7689, 3.982, 7.365)

# ---- collection membership
col_collection.objects.link(ob_trains_002)
col_collection.objects.link(ob_trains_003)
col_collection.objects.link(ob_trains_004)
col_collection.objects.link(ob_trains_006)
col_collection.objects.link(ob_trains_007)
col_collection.objects.link(ob_trains_008)
col_collection.objects.link(ob_trains_cell)
col_collection.objects.link(ob_trains_cell_001)
col_collection.objects.link(ob_trains_cell_002)
col_collection.objects.link(ob_trains_cell_003)
col_collection.objects.link(ob_trains_cell_004)

# ---- scene / render settings (as saved in the file)
scene.frame_start = 1; scene.frame_end = 250; scene.frame_set(0)
scene.render.engine = 'BLENDER_EEVEE_NEXT'
scene.cycles.use_denoising = False
scene.cycles.samples = 128
scene.cycles.sampling_pattern = 'TABULATED_SOBOL'
scene.cycles.use_adaptive_sampling = False
scene.cycles.use_light_tree = False
scene.eevee.use_gtao = True
scene.view_settings.view_transform = 'Filmic'
bpy.context.view_layer.update()

# ---- added for rendering (the .blend has no active camera and no usable light): camera, sun
cam_auto = bpy.data.cameras.new('AutoCamera')
cam_auto.lens = 50.0
cam_auto.sensor_width = 36.0
cam_auto.clip_end = 1000.0
ob_auto_camera = bpy.data.objects.new('AutoCamera', cam_auto)
scene.collection.objects.link(ob_auto_camera)
ob_auto_camera.location = (21.0674, -25.2945, 21.8928)
ob_auto_camera.rotation_euler = (1.09748, -7.21219e-08, 0.694738)
scene.camera = ob_auto_camera
light_auto_sun = bpy.data.lights.new('AutoSun', 'SUN')
light_auto_sun.energy = 3.0
light_auto_sun.angle = 0.0523599
ob_auto_sun = bpy.data.objects.new('AutoSun', light_auto_sun)
scene.collection.objects.link(ob_auto_sun)
ob_auto_sun.rotation_euler = (0.872665, 0.174533, 0.523599)
bpy.context.view_layer.update()
